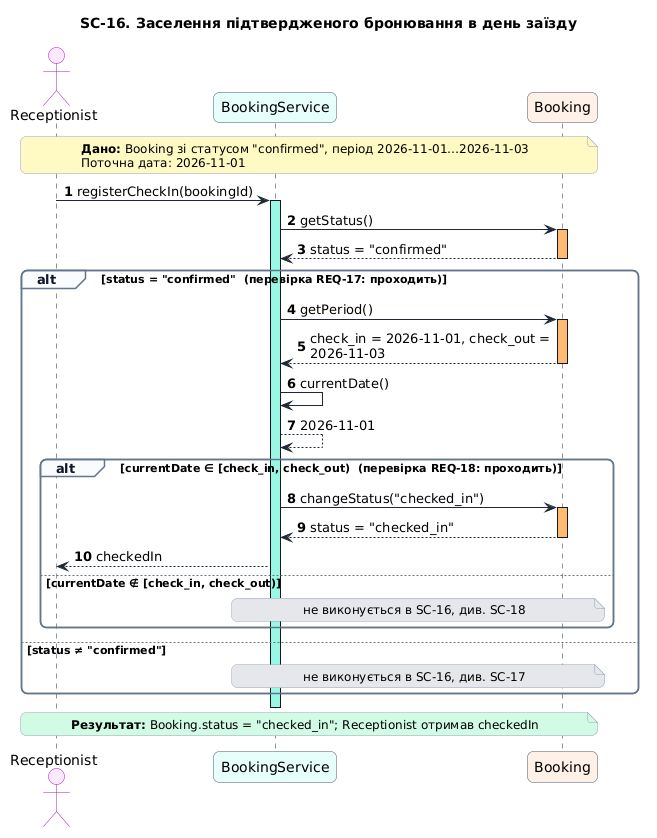

The diagram above was rendered by PlantUML. Its source (embedded in the PNG):
@startuml
title SC-16. Заселення підтвердженого бронювання в день заїзду
skinparam shadowing false
skinparam defaultFontName DejaVu Sans
skinparam roundCorner 12
skinparam maxMessageSize 260
skinparam ArrowColor #1F2937
skinparam SequenceLifeLineBorderColor #1F2937
skinparam SequenceGroupBorderColor #64748B
skinparam SequenceGroupBackgroundColor #F8FAFC
skinparam SequenceGroupHeaderFontColor #0F172A
skinparam NoteBorderColor #94A3B8
skinparam NoteFontSize 12
skinparam ParticipantBorderColor #475569
skinparam ActorBorderColor #A21CAF
autonumber "<b>0"

actor Receptionist #FAE8FF
participant BookingService #E6FFFA
participant Booking #FFF1E6

note over Receptionist, Booking #FEF9C3
  **Дано:** Booking зі статусом "confirmed", період 2026-11-01…2026-11-03
  Поточна дата: 2026-11-01
end note

Receptionist -> BookingService : registerCheckIn(bookingId)
activate BookingService #99F6E4
BookingService -> Booking : getStatus()
activate Booking #FDBA74
Booking --> BookingService : status = "confirmed"
deactivate Booking
alt status = "confirmed"  (перевірка REQ-17: проходить)
  BookingService -> Booking : getPeriod()
  activate Booking #FDBA74
  Booking --> BookingService : check_in = 2026-11-01, check_out = 2026-11-03
  deactivate Booking
  BookingService -> BookingService : currentDate()
  BookingService --> BookingService : 2026-11-01
  alt currentDate ∈ [check_in, check_out)  (перевірка REQ-18: проходить)
    BookingService -> Booking : changeStatus("checked_in")
    activate Booking #FDBA74
    Booking --> BookingService : status = "checked_in"
    deactivate Booking
    BookingService --> Receptionist : checkedIn
  else currentDate ∉ [check_in, check_out)
    note over BookingService, Booking #E5E7EB : не виконується в SC-16, див. SC-18
  end
else status ≠ "confirmed"
  note over BookingService, Booking #E5E7EB : не виконується в SC-16, див. SC-17
end
deactivate BookingService

note over Receptionist, Booking #D1FAE5
  **Результат:** Booking.status = "checked_in"; Receptionist отримав checkedIn
end note
@enduml